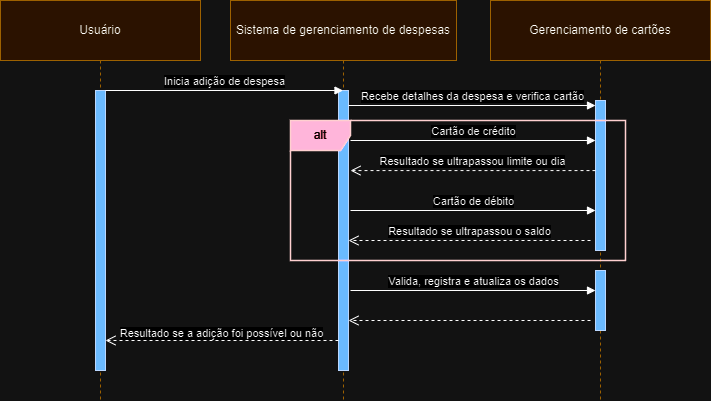

The diagram above was exported from draw.io. Its source (the exported page's mxGraphModel, read from the mxfile embedded in the PNG):
<mxGraphModel dx="1050" dy="594" grid="1" gridSize="10" guides="1" tooltips="1" connect="1" arrows="1" fold="1" page="1" pageScale="1" pageWidth="827" pageHeight="1169" math="0" shadow="0">
  <root>
    <mxCell id="0" />
    <mxCell id="1" parent="0" />
    <mxCell id="RBtM4C8N0etjiQWY5GB9-4" value="Sistema de gerenciamento de despesas" style="shape=umlLifeline;perimeter=lifelinePerimeter;whiteSpace=wrap;html=1;container=1;dropTarget=0;collapsible=0;recursiveResize=0;outlineConnect=0;portConstraint=eastwest;newEdgeStyle={&quot;curved&quot;:0,&quot;rounded&quot;:0};fillColor=#ffe6cc;strokeColor=#d79b00;size=60;" parent="1" vertex="1">
      <mxGeometry x="330" y="80" width="226" height="400" as="geometry" />
    </mxCell>
    <mxCell id="RBtM4C8N0etjiQWY5GB9-19" value="" style="html=1;points=[[0,0,0,0,5],[0,1,0,0,-5],[1,0,0,0,5],[1,1,0,0,-5]];perimeter=orthogonalPerimeter;outlineConnect=0;targetShapes=umlLifeline;portConstraint=eastwest;newEdgeStyle={&quot;curved&quot;:0,&quot;rounded&quot;:0};fillColor=#0050ef;fontColor=#ffffff;strokeColor=#001DBC;" parent="RBtM4C8N0etjiQWY5GB9-4" vertex="1">
      <mxGeometry x="108" y="90" width="10" height="280" as="geometry" />
    </mxCell>
    <mxCell id="RBtM4C8N0etjiQWY5GB9-3" value="Usuário" style="shape=umlLifeline;perimeter=lifelinePerimeter;whiteSpace=wrap;html=1;container=1;dropTarget=0;collapsible=0;recursiveResize=0;outlineConnect=0;portConstraint=eastwest;newEdgeStyle={&quot;curved&quot;:0,&quot;rounded&quot;:0};direction=east;fillColor=#ffe6cc;strokeColor=#d79b00;perimeterSpacing=1;flipV=0;size=60;" parent="1" vertex="1">
      <mxGeometry x="100" y="80" width="200" height="400" as="geometry" />
    </mxCell>
    <mxCell id="RBtM4C8N0etjiQWY5GB9-17" value="" style="html=1;points=[[0,0,0,0,5],[0,1,0,0,-5],[1,0,0,0,5],[1,1,0,0,-5]];perimeter=orthogonalPerimeter;outlineConnect=0;targetShapes=umlLifeline;portConstraint=eastwest;newEdgeStyle={&quot;curved&quot;:0,&quot;rounded&quot;:0};fillColor=#0050ef;fontColor=#ffffff;strokeColor=#001DBC;" parent="RBtM4C8N0etjiQWY5GB9-3" vertex="1">
      <mxGeometry x="95" y="90" width="10" height="280" as="geometry" />
    </mxCell>
    <mxCell id="RBtM4C8N0etjiQWY5GB9-16" value="Gerenciamento de cartões" style="shape=umlLifeline;perimeter=lifelinePerimeter;whiteSpace=wrap;html=1;container=1;dropTarget=0;collapsible=0;recursiveResize=0;outlineConnect=0;portConstraint=eastwest;newEdgeStyle={&quot;curved&quot;:0,&quot;rounded&quot;:0};size=60;fillColor=#ffe6cc;strokeColor=#d79b00;" parent="1" vertex="1">
      <mxGeometry x="590" y="80" width="220" height="400" as="geometry" />
    </mxCell>
    <mxCell id="RBtM4C8N0etjiQWY5GB9-21" value="" style="html=1;points=[[0,0,0,0,5],[0,1,0,0,-5],[1,0,0,0,5],[1,1,0,0,-5]];perimeter=orthogonalPerimeter;outlineConnect=0;targetShapes=umlLifeline;portConstraint=eastwest;newEdgeStyle={&quot;curved&quot;:0,&quot;rounded&quot;:0};fillColor=#0050ef;fontColor=#ffffff;strokeColor=#001DBC;" parent="RBtM4C8N0etjiQWY5GB9-16" vertex="1">
      <mxGeometry x="105" y="100" width="10" height="150" as="geometry" />
    </mxCell>
    <mxCell id="RBtM4C8N0etjiQWY5GB9-33" value="" style="html=1;points=[[0,0,0,0,5],[0,1,0,0,-5],[1,0,0,0,5],[1,1,0,0,-5]];perimeter=orthogonalPerimeter;outlineConnect=0;targetShapes=umlLifeline;portConstraint=eastwest;newEdgeStyle={&quot;curved&quot;:0,&quot;rounded&quot;:0};fillColor=#0050ef;fontColor=#ffffff;strokeColor=#001DBC;" parent="RBtM4C8N0etjiQWY5GB9-16" vertex="1">
      <mxGeometry x="105" y="270" width="10" height="60" as="geometry" />
    </mxCell>
    <mxCell id="RBtM4C8N0etjiQWY5GB9-24" value="alt" style="shape=umlFrame;whiteSpace=wrap;html=1;pointerEvents=0;fillColor=#a20025;strokeColor=#6F0000;fontColor=#ffffff;gradientColor=none;swimlaneFillColor=none;strokeWidth=1.5;" parent="1" vertex="1">
      <mxGeometry x="390" y="200" width="335" height="140" as="geometry" />
    </mxCell>
    <mxCell id="RBtM4C8N0etjiQWY5GB9-26" value="Inicia adição de despesa" style="html=1;verticalAlign=bottom;endArrow=block;curved=0;rounded=0;" parent="1" edge="1">
      <mxGeometry width="80" relative="1" as="geometry">
        <mxPoint x="205" y="170" as="sourcePoint" />
        <mxPoint x="442.5" y="170" as="targetPoint" />
      </mxGeometry>
    </mxCell>
    <mxCell id="RBtM4C8N0etjiQWY5GB9-27" value="Recebe detalhes da despesa e verifica cartão" style="html=1;verticalAlign=bottom;endArrow=block;curved=0;rounded=0;entryX=0;entryY=0;entryDx=0;entryDy=5;entryPerimeter=0;" parent="1" source="RBtM4C8N0etjiQWY5GB9-19" target="RBtM4C8N0etjiQWY5GB9-21" edge="1">
      <mxGeometry width="80" relative="1" as="geometry">
        <mxPoint x="480" y="180" as="sourcePoint" />
        <mxPoint x="570" y="180" as="targetPoint" />
      </mxGeometry>
    </mxCell>
    <mxCell id="RBtM4C8N0etjiQWY5GB9-28" value="Cartão de crédito" style="html=1;verticalAlign=bottom;endArrow=block;curved=0;rounded=0;" parent="1" edge="1">
      <mxGeometry width="80" relative="1" as="geometry">
        <mxPoint x="450" y="220" as="sourcePoint" />
        <mxPoint x="695" y="220" as="targetPoint" />
      </mxGeometry>
    </mxCell>
    <mxCell id="RBtM4C8N0etjiQWY5GB9-29" value="Resultado se ultrapassou limite ou dia" style="html=1;verticalAlign=bottom;endArrow=open;dashed=1;endSize=8;curved=0;rounded=0;entryX=1.2;entryY=0.286;entryDx=0;entryDy=0;entryPerimeter=0;" parent="1" source="RBtM4C8N0etjiQWY5GB9-21" target="RBtM4C8N0etjiQWY5GB9-19" edge="1">
      <mxGeometry relative="1" as="geometry">
        <mxPoint x="610" y="250" as="sourcePoint" />
        <mxPoint x="530" y="250" as="targetPoint" />
      </mxGeometry>
    </mxCell>
    <mxCell id="RBtM4C8N0etjiQWY5GB9-30" value="Cartão de débito" style="html=1;verticalAlign=bottom;endArrow=block;curved=0;rounded=0;" parent="1" target="RBtM4C8N0etjiQWY5GB9-21" edge="1">
      <mxGeometry width="80" relative="1" as="geometry">
        <mxPoint x="450" y="290" as="sourcePoint" />
        <mxPoint x="530" y="290" as="targetPoint" />
      </mxGeometry>
    </mxCell>
    <mxCell id="RBtM4C8N0etjiQWY5GB9-32" value="Resultado se ultrapassou o saldo" style="html=1;verticalAlign=bottom;endArrow=open;dashed=1;endSize=8;curved=0;rounded=0;" parent="1" target="RBtM4C8N0etjiQWY5GB9-19" edge="1">
      <mxGeometry relative="1" as="geometry">
        <mxPoint x="690" y="320" as="sourcePoint" />
        <mxPoint x="610" y="320" as="targetPoint" />
      </mxGeometry>
    </mxCell>
    <mxCell id="RBtM4C8N0etjiQWY5GB9-34" value="Valida, registra e atualiza os dados" style="html=1;verticalAlign=bottom;endArrow=block;curved=0;rounded=0;" parent="1" target="RBtM4C8N0etjiQWY5GB9-33" edge="1">
      <mxGeometry width="80" relative="1" as="geometry">
        <mxPoint x="450" y="370" as="sourcePoint" />
        <mxPoint x="690" y="370" as="targetPoint" />
      </mxGeometry>
    </mxCell>
    <mxCell id="RBtM4C8N0etjiQWY5GB9-35" value="" style="html=1;verticalAlign=bottom;endArrow=open;dashed=1;endSize=8;curved=0;rounded=0;" parent="1" target="RBtM4C8N0etjiQWY5GB9-19" edge="1">
      <mxGeometry relative="1" as="geometry">
        <mxPoint x="690" y="400" as="sourcePoint" />
        <mxPoint x="610" y="400" as="targetPoint" />
      </mxGeometry>
    </mxCell>
    <mxCell id="RBtM4C8N0etjiQWY5GB9-36" value="" style="html=1;verticalAlign=bottom;endArrow=open;dashed=1;endSize=8;curved=0;rounded=0;" parent="1" edge="1">
      <mxGeometry relative="1" as="geometry">
        <mxPoint x="438" y="420" as="sourcePoint" />
        <mxPoint x="205" y="420" as="targetPoint" />
        <Array as="points" />
      </mxGeometry>
    </mxCell>
    <mxCell id="RBtM4C8N0etjiQWY5GB9-37" value="Resultado se a adição foi possível ou não" style="edgeLabel;html=1;align=center;verticalAlign=middle;resizable=0;points=[];" parent="RBtM4C8N0etjiQWY5GB9-36" vertex="1" connectable="0">
      <mxGeometry x="0.0148" y="-8" relative="1" as="geometry">
        <mxPoint as="offset" />
      </mxGeometry>
    </mxCell>
  </root>
</mxGraphModel>